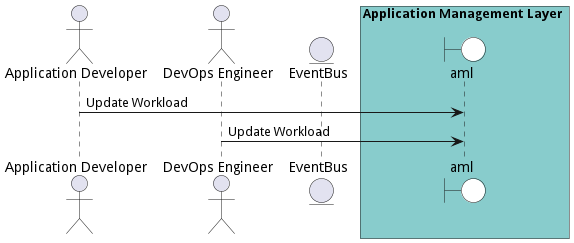

The diagram above was rendered by PlantUML. Its source (embedded in the PNG):
@startuml

actor "Application Developer"

actor "DevOps Engineer"


entity EventBus

box Application Management Layer #88cccc
    boundary aml #white
end box



"Application Developer" -> aml: Update Workload


"DevOps Engineer" -> aml: Update Workload



@enduml